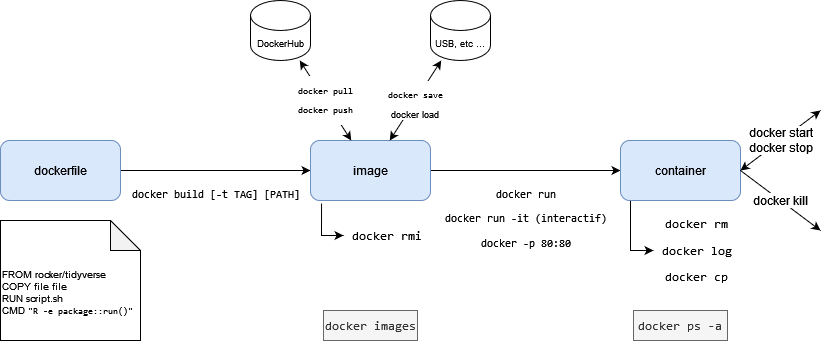

The diagram above was exported from draw.io. Its source (the exported page's mxGraphModel, read from the mxfile embedded in the PNG):
<mxGraphModel dx="979" dy="621" grid="1" gridSize="10" guides="1" tooltips="1" connect="1" arrows="1" fold="1" page="1" pageScale="1" pageWidth="827" pageHeight="1169" math="0" shadow="0">
  <root>
    <mxCell id="0" />
    <mxCell id="1" parent="0" />
    <mxCell id="AcVCcisqnbLH54H6ZDkm-4" value="&lt;pre&gt;docker build [-t TAG] [PATH]&lt;/pre&gt;" style="edgeStyle=orthogonalEdgeStyle;rounded=0;orthogonalLoop=1;jettySize=auto;html=1;labelPosition=center;verticalLabelPosition=bottom;align=center;verticalAlign=top;" edge="1" parent="1" source="AcVCcisqnbLH54H6ZDkm-2" target="AcVCcisqnbLH54H6ZDkm-3">
      <mxGeometry relative="1" as="geometry" />
    </mxCell>
    <mxCell id="AcVCcisqnbLH54H6ZDkm-2" value="dockerfile" style="rounded=1;whiteSpace=wrap;html=1;fillColor=#dae8fc;strokeColor=#6c8ebf;" vertex="1" parent="1">
      <mxGeometry y="160" width="120" height="60" as="geometry" />
    </mxCell>
    <mxCell id="AcVCcisqnbLH54H6ZDkm-6" value="&lt;div align=&quot;center&quot;&gt;&lt;pre&gt;docker run&lt;/pre&gt;&lt;/div&gt;&lt;div align=&quot;center&quot;&gt;&lt;pre&gt;docker run -it (interactif)&lt;/pre&gt;&lt;/div&gt;&lt;div align=&quot;center&quot;&gt;&lt;pre&gt;docker -p 80:80&lt;/pre&gt;&lt;/div&gt;" style="edgeStyle=orthogonalEdgeStyle;rounded=0;orthogonalLoop=1;jettySize=auto;html=1;align=center;labelPosition=center;verticalLabelPosition=bottom;verticalAlign=top;" edge="1" parent="1" source="AcVCcisqnbLH54H6ZDkm-3" target="AcVCcisqnbLH54H6ZDkm-5">
      <mxGeometry relative="1" as="geometry" />
    </mxCell>
    <mxCell id="AcVCcisqnbLH54H6ZDkm-3" value="image" style="rounded=1;whiteSpace=wrap;html=1;fillColor=#dae8fc;strokeColor=#6c8ebf;" vertex="1" parent="1">
      <mxGeometry x="310" y="160" width="120" height="60" as="geometry" />
    </mxCell>
    <mxCell id="AcVCcisqnbLH54H6ZDkm-16" style="edgeStyle=orthogonalEdgeStyle;rounded=0;orthogonalLoop=1;jettySize=auto;html=1;fontSize=12;startArrow=none;startFill=0;entryX=0;entryY=0.5;entryDx=0;entryDy=0;" edge="1" parent="1" source="AcVCcisqnbLH54H6ZDkm-5" target="AcVCcisqnbLH54H6ZDkm-15">
      <mxGeometry relative="1" as="geometry">
        <Array as="points">
          <mxPoint x="630" y="270" />
          <mxPoint x="637" y="270" />
        </Array>
      </mxGeometry>
    </mxCell>
    <mxCell id="AcVCcisqnbLH54H6ZDkm-5" value="container" style="rounded=1;whiteSpace=wrap;html=1;fillColor=#dae8fc;strokeColor=#6c8ebf;" vertex="1" parent="1">
      <mxGeometry x="620" y="160" width="120" height="60" as="geometry" />
    </mxCell>
    <mxCell id="AcVCcisqnbLH54H6ZDkm-7" value="&lt;div style=&quot;font-size: 10px;&quot;&gt;&lt;font style=&quot;font-size: 10px;&quot;&gt;&lt;br&gt;&lt;/font&gt;&lt;/div&gt;&lt;div style=&quot;font-size: 10px;&quot;&gt;&lt;font style=&quot;font-size: 10px;&quot;&gt;&lt;br&gt;&lt;/font&gt;&lt;/div&gt;&lt;div style=&quot;font-size: 10px;&quot; align=&quot;left&quot;&gt;&lt;font style=&quot;font-size: 10px;&quot;&gt;FROM rocker/tidyverse&lt;/font&gt;&lt;/div&gt;&lt;div style=&quot;font-size: 10px;&quot; align=&quot;left&quot;&gt;&lt;font style=&quot;font-size: 10px;&quot;&gt;COPY file file&lt;/font&gt;&lt;/div&gt;&lt;div style=&quot;font-size: 10px;&quot; align=&quot;left&quot;&gt;&lt;font style=&quot;font-size: 10px;&quot;&gt;RUN script.sh&lt;/font&gt;&lt;/div&gt;&lt;div style=&quot;font-size: 10px;&quot; align=&quot;left&quot;&gt;&lt;font style=&quot;font-size: 10px;&quot;&gt;CMD &lt;/font&gt;&lt;font style=&quot;font-size: 10px;&quot; size=&quot;1&quot;&gt;&lt;code style=&quot;font-size: 9px;&quot;&gt;&quot;R -e package::run()&quot;&lt;/code&gt;&lt;/font&gt;&lt;/div&gt;" style="shape=note;whiteSpace=wrap;html=1;backgroundOutline=1;darkOpacity=0.05;align=left;" vertex="1" parent="1">
      <mxGeometry y="240" width="140" height="120" as="geometry" />
    </mxCell>
    <mxCell id="AcVCcisqnbLH54H6ZDkm-9" value="&lt;div&gt;&lt;pre&gt;docker pull&lt;/pre&gt;&lt;/div&gt;&lt;div&gt;&lt;pre&gt;docker push&lt;/pre&gt;&lt;/div&gt;" style="rounded=0;orthogonalLoop=1;jettySize=auto;html=1;fontSize=9;startArrow=classic;startFill=1;" edge="1" parent="1" source="AcVCcisqnbLH54H6ZDkm-8" target="AcVCcisqnbLH54H6ZDkm-3">
      <mxGeometry relative="1" as="geometry" />
    </mxCell>
    <mxCell id="AcVCcisqnbLH54H6ZDkm-8" value="DockerHub" style="shape=cylinder3;whiteSpace=wrap;html=1;boundedLbl=1;backgroundOutline=1;size=15;fontSize=9;" vertex="1" parent="1">
      <mxGeometry x="250" y="20" width="60" height="60" as="geometry" />
    </mxCell>
    <mxCell id="AcVCcisqnbLH54H6ZDkm-11" value="&lt;div&gt;&lt;pre&gt;docker save&lt;/pre&gt;&lt;/div&gt;&lt;div&gt;docker load&lt;br&gt;&lt;/div&gt;" style="edgeStyle=none;rounded=0;orthogonalLoop=1;jettySize=auto;html=1;fontSize=9;startArrow=classic;startFill=1;" edge="1" parent="1" source="AcVCcisqnbLH54H6ZDkm-10" target="AcVCcisqnbLH54H6ZDkm-3">
      <mxGeometry relative="1" as="geometry" />
    </mxCell>
    <mxCell id="AcVCcisqnbLH54H6ZDkm-10" value="USB, etc ..." style="shape=cylinder3;whiteSpace=wrap;html=1;boundedLbl=1;backgroundOutline=1;size=15;fontSize=9;" vertex="1" parent="1">
      <mxGeometry x="430" y="20" width="60" height="60" as="geometry" />
    </mxCell>
    <mxCell id="AcVCcisqnbLH54H6ZDkm-12" value="&lt;pre&gt;&lt;font style=&quot;font-size: 12px;&quot;&gt;docker images&lt;/font&gt;&lt;/pre&gt;" style="text;html=1;align=center;verticalAlign=middle;whiteSpace=wrap;rounded=0;fontSize=9;fillColor=#f5f5f5;fontColor=#333333;strokeColor=#666666;" vertex="1" parent="1">
      <mxGeometry x="323" y="330" width="94" height="30" as="geometry" />
    </mxCell>
    <mxCell id="AcVCcisqnbLH54H6ZDkm-13" value="&lt;pre&gt;&lt;font style=&quot;font-size: 12px;&quot;&gt;docker ps -a&lt;/font&gt;&lt;/pre&gt;" style="text;html=1;strokeColor=#666666;fillColor=#f5f5f5;align=center;verticalAlign=middle;whiteSpace=wrap;rounded=0;fontSize=9;fontColor=#333333;" vertex="1" parent="1">
      <mxGeometry x="633" y="330" width="94" height="30" as="geometry" />
    </mxCell>
    <mxCell id="AcVCcisqnbLH54H6ZDkm-15" value="&lt;div&gt;&lt;pre&gt;docker rm&lt;/pre&gt;&lt;/div&gt;&lt;div&gt;&lt;pre&gt;docker log&lt;/pre&gt;&lt;/div&gt;&lt;div&gt;&lt;pre&gt;docker cp&lt;/pre&gt;&lt;/div&gt;" style="text;html=1;strokeColor=none;fillColor=none;align=center;verticalAlign=middle;whiteSpace=wrap;rounded=0;fontSize=12;" vertex="1" parent="1">
      <mxGeometry x="653" y="230" width="87" height="80" as="geometry" />
    </mxCell>
    <mxCell id="AcVCcisqnbLH54H6ZDkm-17" value="&lt;div&gt;&lt;pre&gt;docker rmi&lt;/pre&gt;&lt;/div&gt;" style="text;html=1;strokeColor=none;fillColor=none;align=center;verticalAlign=middle;whiteSpace=wrap;rounded=0;fontSize=12;" vertex="1" parent="1">
      <mxGeometry x="343" y="230" width="87" height="50" as="geometry" />
    </mxCell>
    <mxCell id="AcVCcisqnbLH54H6ZDkm-18" value="" style="endArrow=classic;html=1;rounded=0;fontSize=12;exitX=0.092;exitY=1.05;exitDx=0;exitDy=0;exitPerimeter=0;entryX=0;entryY=0.5;entryDx=0;entryDy=0;edgeStyle=orthogonalEdgeStyle;" edge="1" parent="1" source="AcVCcisqnbLH54H6ZDkm-3" target="AcVCcisqnbLH54H6ZDkm-17">
      <mxGeometry width="50" height="50" relative="1" as="geometry">
        <mxPoint x="410" y="310" as="sourcePoint" />
        <mxPoint x="460" y="260" as="targetPoint" />
      </mxGeometry>
    </mxCell>
    <mxCell id="AcVCcisqnbLH54H6ZDkm-20" value="&lt;div&gt;docker start&lt;/div&gt;&lt;div&gt;docker stop&lt;br&gt;&lt;/div&gt;" style="endArrow=classic;html=1;rounded=0;fontSize=12;exitX=1;exitY=0.5;exitDx=0;exitDy=0;startArrow=classic;startFill=1;horizontal=1;" edge="1" parent="1" source="AcVCcisqnbLH54H6ZDkm-5">
      <mxGeometry width="50" height="50" relative="1" as="geometry">
        <mxPoint x="410" y="310" as="sourcePoint" />
        <mxPoint x="820" y="130" as="targetPoint" />
      </mxGeometry>
    </mxCell>
    <mxCell id="AcVCcisqnbLH54H6ZDkm-21" value="&lt;div&gt;docker kill&lt;/div&gt;" style="endArrow=classic;html=1;rounded=0;fontSize=12;" edge="1" parent="1">
      <mxGeometry width="50" height="50" relative="1" as="geometry">
        <mxPoint x="740" y="190" as="sourcePoint" />
        <mxPoint x="820" y="250" as="targetPoint" />
      </mxGeometry>
    </mxCell>
  </root>
</mxGraphModel>